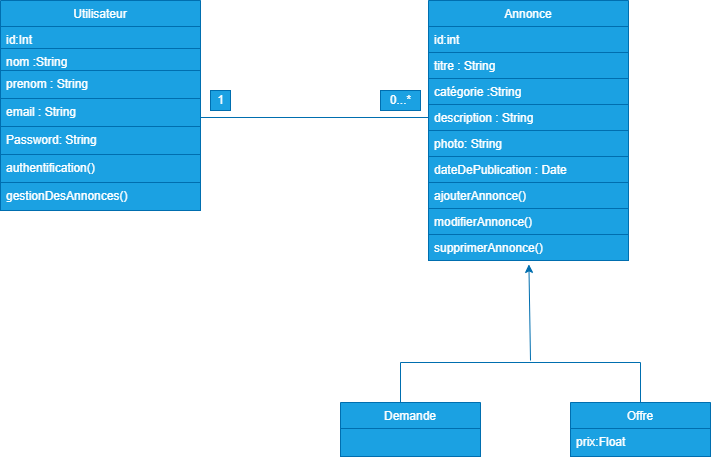

The diagram above was exported from draw.io. Its source (the exported page's mxGraphModel, read from the mxfile embedded in the PNG):
<mxGraphModel dx="734" dy="1522" grid="1" gridSize="10" guides="1" tooltips="1" connect="1" arrows="1" fold="1" page="1" pageScale="1" pageWidth="850" pageHeight="1100" math="0" shadow="0">
  <root>
    <mxCell id="0" />
    <mxCell id="1" parent="0" />
    <mxCell id="2" value="Utilisateur" style="swimlane;fontStyle=0;childLayout=stackLayout;horizontal=1;startSize=26;fillColor=#1ba1e2;horizontalStack=0;resizeParent=1;resizeParentMax=0;resizeLast=0;collapsible=1;marginBottom=0;fontColor=#ffffff;strokeColor=#006EAF;" parent="1" vertex="1">
      <mxGeometry x="40" y="-40" width="200" height="210" as="geometry" />
    </mxCell>
    <mxCell id="3" value="id:Int" style="text;strokeColor=#006EAF;fillColor=#1ba1e2;align=left;verticalAlign=top;spacingLeft=4;spacingRight=4;overflow=hidden;rotatable=0;points=[[0,0.5],[1,0.5]];portConstraint=eastwest;fontColor=#ffffff;" parent="2" vertex="1">
      <mxGeometry y="26" width="200" height="22" as="geometry" />
    </mxCell>
    <mxCell id="4" value="nom :String" style="text;strokeColor=#006EAF;fillColor=#1ba1e2;align=left;verticalAlign=top;spacingLeft=4;spacingRight=4;overflow=hidden;rotatable=0;points=[[0,0.5],[1,0.5]];portConstraint=eastwest;fontColor=#ffffff;" parent="2" vertex="1">
      <mxGeometry y="48" width="200" height="22" as="geometry" />
    </mxCell>
    <mxCell id="5" value="prenom : String" style="text;strokeColor=#006EAF;fillColor=#1ba1e2;align=left;verticalAlign=top;spacingLeft=4;spacingRight=4;overflow=hidden;rotatable=0;points=[[0,0.5],[1,0.5]];portConstraint=eastwest;fontColor=#ffffff;" parent="2" vertex="1">
      <mxGeometry y="70" width="200" height="28" as="geometry" />
    </mxCell>
    <mxCell id="6" value="email : String" style="text;strokeColor=#006EAF;fillColor=#1ba1e2;align=left;verticalAlign=top;spacingLeft=4;spacingRight=4;overflow=hidden;rotatable=0;points=[[0,0.5],[1,0.5]];portConstraint=eastwest;fontColor=#ffffff;" parent="2" vertex="1">
      <mxGeometry y="98" width="200" height="28" as="geometry" />
    </mxCell>
    <mxCell id="7" value="Password: String" style="text;strokeColor=#006EAF;fillColor=#1ba1e2;align=left;verticalAlign=top;spacingLeft=4;spacingRight=4;overflow=hidden;rotatable=0;points=[[0,0.5],[1,0.5]];portConstraint=eastwest;fontColor=#ffffff;" parent="2" vertex="1">
      <mxGeometry y="126" width="200" height="28" as="geometry" />
    </mxCell>
    <mxCell id="8" value="" style="endArrow=none;html=1;entryX=0.997;entryY=0.2;entryDx=0;entryDy=0;entryPerimeter=0;" parent="2" edge="1">
      <mxGeometry width="50" height="50" relative="1" as="geometry">
        <mxPoint y="160" as="sourcePoint" />
        <mxPoint x="199.39999999999998" y="159.60000000000014" as="targetPoint" />
      </mxGeometry>
    </mxCell>
    <mxCell id="9" value="authentification()" style="text;strokeColor=#006EAF;fillColor=#1ba1e2;align=left;verticalAlign=top;spacingLeft=4;spacingRight=4;overflow=hidden;rotatable=0;points=[[0,0.5],[1,0.5]];portConstraint=eastwest;fontColor=#ffffff;" parent="2" vertex="1">
      <mxGeometry y="154" width="200" height="28" as="geometry" />
    </mxCell>
    <mxCell id="10" value="gestionDesAnnonces()" style="text;strokeColor=#006EAF;fillColor=#1ba1e2;align=left;verticalAlign=top;spacingLeft=4;spacingRight=4;overflow=hidden;rotatable=0;points=[[0,0.5],[1,0.5]];portConstraint=eastwest;fontColor=#ffffff;" parent="2" vertex="1">
      <mxGeometry y="182" width="200" height="28" as="geometry" />
    </mxCell>
    <mxCell id="11" value="Annonce" style="swimlane;fontStyle=0;childLayout=stackLayout;horizontal=1;startSize=26;horizontalStack=0;resizeParent=1;resizeParentMax=0;resizeLast=0;collapsible=1;marginBottom=0;swimlaneLine=1;fillColor=#1ba1e2;fontColor=#ffffff;strokeColor=#006EAF;" parent="1" vertex="1">
      <mxGeometry x="468" y="-40" width="200" height="260" as="geometry" />
    </mxCell>
    <mxCell id="12" value="id:int" style="text;strokeColor=#006EAF;fillColor=#1ba1e2;align=left;verticalAlign=top;spacingLeft=4;spacingRight=4;overflow=hidden;rotatable=0;points=[[0,0.5],[1,0.5]];portConstraint=eastwest;fontColor=#ffffff;" parent="11" vertex="1">
      <mxGeometry y="26" width="200" height="26" as="geometry" />
    </mxCell>
    <mxCell id="13" value="titre : String" style="text;strokeColor=#006EAF;fillColor=#1ba1e2;align=left;verticalAlign=top;spacingLeft=4;spacingRight=4;overflow=hidden;rotatable=0;points=[[0,0.5],[1,0.5]];portConstraint=eastwest;fontColor=#ffffff;" parent="11" vertex="1">
      <mxGeometry y="52" width="200" height="26" as="geometry" />
    </mxCell>
    <mxCell id="14" value="catégorie :String" style="text;strokeColor=#006EAF;fillColor=#1ba1e2;align=left;verticalAlign=top;spacingLeft=4;spacingRight=4;overflow=hidden;rotatable=0;points=[[0,0.5],[1,0.5]];portConstraint=eastwest;fontColor=#ffffff;" parent="11" vertex="1">
      <mxGeometry y="78" width="200" height="26" as="geometry" />
    </mxCell>
    <mxCell id="15" value="description : String" style="text;strokeColor=#006EAF;fillColor=#1ba1e2;align=left;verticalAlign=top;spacingLeft=4;spacingRight=4;overflow=hidden;rotatable=0;points=[[0,0.5],[1,0.5]];portConstraint=eastwest;fontColor=#ffffff;" parent="11" vertex="1">
      <mxGeometry y="104" width="200" height="26" as="geometry" />
    </mxCell>
    <mxCell id="16" value="photo: String" style="text;strokeColor=#006EAF;fillColor=#1ba1e2;align=left;verticalAlign=top;spacingLeft=4;spacingRight=4;overflow=hidden;rotatable=0;points=[[0,0.5],[1,0.5]];portConstraint=eastwest;fontColor=#ffffff;" parent="11" vertex="1">
      <mxGeometry y="130" width="200" height="26" as="geometry" />
    </mxCell>
    <mxCell id="18" value="dateDePublication : Date" style="text;strokeColor=#006EAF;fillColor=#1ba1e2;align=left;verticalAlign=top;spacingLeft=4;spacingRight=4;overflow=hidden;rotatable=0;points=[[0,0.5],[1,0.5]];portConstraint=eastwest;fontColor=#ffffff;" parent="11" vertex="1">
      <mxGeometry y="156" width="200" height="26" as="geometry" />
    </mxCell>
    <mxCell id="19" value="" style="endArrow=none;html=1;" parent="11" edge="1">
      <mxGeometry width="50" height="50" relative="1" as="geometry">
        <mxPoint y="207" as="sourcePoint" />
        <mxPoint x="200" y="207" as="targetPoint" />
      </mxGeometry>
    </mxCell>
    <mxCell id="20" value="ajouterAnnonce()" style="text;strokeColor=#006EAF;fillColor=#1ba1e2;align=left;verticalAlign=top;spacingLeft=4;spacingRight=4;overflow=hidden;rotatable=0;points=[[0,0.5],[1,0.5]];portConstraint=eastwest;fontColor=#ffffff;" parent="11" vertex="1">
      <mxGeometry y="182" width="200" height="26" as="geometry" />
    </mxCell>
    <mxCell id="21" value="modifierAnnonce()" style="text;strokeColor=#006EAF;fillColor=#1ba1e2;align=left;verticalAlign=top;spacingLeft=4;spacingRight=4;overflow=hidden;rotatable=0;points=[[0,0.5],[1,0.5]];portConstraint=eastwest;fontColor=#ffffff;" parent="11" vertex="1">
      <mxGeometry y="208" width="200" height="26" as="geometry" />
    </mxCell>
    <mxCell id="22" value="supprimerAnnonce()" style="text;align=left;verticalAlign=top;spacingLeft=4;spacingRight=4;overflow=hidden;rotatable=0;points=[[0,0.5],[1,0.5]];portConstraint=eastwest;fillColor=#1ba1e2;fontColor=#ffffff;strokeColor=#006EAF;" parent="11" vertex="1">
      <mxGeometry y="234" width="200" height="26" as="geometry" />
    </mxCell>
    <mxCell id="23" value="" style="endArrow=none;html=1;fillColor=#1ba1e2;strokeColor=#006EAF;" parent="1" edge="1">
      <mxGeometry width="50" height="50" relative="1" as="geometry">
        <mxPoint x="440" y="322" as="sourcePoint" />
        <mxPoint x="680" y="322" as="targetPoint" />
      </mxGeometry>
    </mxCell>
    <mxCell id="24" value="" style="endArrow=none;html=1;fillColor=#1ba1e2;strokeColor=#006EAF;" parent="1" edge="1">
      <mxGeometry width="50" height="50" relative="1" as="geometry">
        <mxPoint x="440" y="322" as="sourcePoint" />
        <mxPoint x="440" y="362" as="targetPoint" />
      </mxGeometry>
    </mxCell>
    <mxCell id="25" value="" style="endArrow=none;html=1;fillColor=#1ba1e2;strokeColor=#006EAF;" parent="1" edge="1">
      <mxGeometry width="50" height="50" relative="1" as="geometry">
        <mxPoint x="680" y="322" as="sourcePoint" />
        <mxPoint x="680" y="362" as="targetPoint" />
      </mxGeometry>
    </mxCell>
    <mxCell id="27" value="Offre" style="swimlane;fontStyle=0;childLayout=stackLayout;horizontal=1;startSize=26;fillColor=#1ba1e2;horizontalStack=0;resizeParent=1;resizeParentMax=0;resizeLast=0;collapsible=1;marginBottom=0;fontColor=#ffffff;strokeColor=#006EAF;" parent="1" vertex="1">
      <mxGeometry x="610" y="362" width="140" height="54" as="geometry" />
    </mxCell>
    <mxCell id="28" value="prix:Float" style="text;strokeColor=#006EAF;fillColor=#1ba1e2;align=left;verticalAlign=top;spacingLeft=4;spacingRight=4;overflow=hidden;rotatable=0;points=[[0,0.5],[1,0.5]];portConstraint=eastwest;fontColor=#ffffff;" parent="27" vertex="1">
      <mxGeometry y="26" width="140" height="28" as="geometry" />
    </mxCell>
    <mxCell id="29" value="" style="endArrow=none;html=1;entryX=0;entryY=0.5;entryDx=0;entryDy=0;fillColor=#1ba1e2;strokeColor=#006EAF;" parent="1" target="15" edge="1">
      <mxGeometry width="50" height="50" relative="1" as="geometry">
        <mxPoint x="240" y="77" as="sourcePoint" />
        <mxPoint x="390" y="90" as="targetPoint" />
        <Array as="points" />
      </mxGeometry>
    </mxCell>
    <mxCell id="30" value="1&lt;br&gt;" style="text;html=1;resizable=0;autosize=1;align=center;verticalAlign=middle;points=[];fillColor=#1ba1e2;strokeColor=#006EAF;rounded=0;fontColor=#ffffff;" parent="1" vertex="1">
      <mxGeometry x="250" y="50" width="20" height="20" as="geometry" />
    </mxCell>
    <mxCell id="31" value="0...*" style="text;html=1;resizable=0;autosize=1;align=center;verticalAlign=middle;points=[];fillColor=#1ba1e2;strokeColor=#006EAF;rounded=0;fontColor=#ffffff;" parent="1" vertex="1">
      <mxGeometry x="420" y="50" width="40" height="20" as="geometry" />
    </mxCell>
    <mxCell id="32" value="" style="endArrow=classic;html=1;entryX=0.502;entryY=1.15;entryDx=0;entryDy=0;entryPerimeter=0;strokeColor=#006EAF;" parent="1" target="22" edge="1">
      <mxGeometry width="50" height="50" relative="1" as="geometry">
        <mxPoint x="570" y="320" as="sourcePoint" />
        <mxPoint x="570" y="246" as="targetPoint" />
      </mxGeometry>
    </mxCell>
    <mxCell id="36" value="Demande" style="swimlane;fontStyle=0;childLayout=stackLayout;horizontal=1;startSize=26;fillColor=#1ba1e2;horizontalStack=0;resizeParent=1;resizeParentMax=0;resizeLast=0;collapsible=1;marginBottom=0;fontColor=#ffffff;strokeColor=#006EAF;" parent="1" vertex="1">
      <mxGeometry x="380" y="362" width="140" height="54" as="geometry" />
    </mxCell>
    <mxCell id="37" value="" style="text;strokeColor=#006EAF;fillColor=#1ba1e2;align=left;verticalAlign=top;spacingLeft=4;spacingRight=4;overflow=hidden;rotatable=0;points=[[0,0.5],[1,0.5]];portConstraint=eastwest;fontColor=#ffffff;" parent="36" vertex="1">
      <mxGeometry y="26" width="140" height="28" as="geometry" />
    </mxCell>
  </root>
</mxGraphModel>